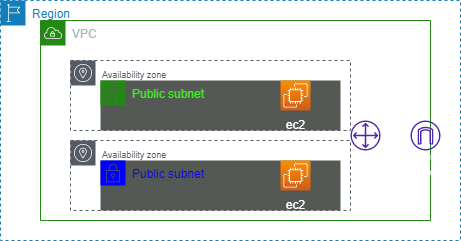

The diagram above was exported from draw.io. Its source (the exported page's mxGraphModel, read from the mxfile embedded in the PNG):
<mxGraphModel dx="704" dy="421" grid="1" gridSize="10" guides="1" tooltips="1" connect="1" arrows="1" fold="1" page="1" pageScale="1" pageWidth="827" pageHeight="1169" math="0" shadow="0">
  <root>
    <mxCell id="0" />
    <mxCell id="1" parent="0" />
    <mxCell id="zPLJGf8NmkI9tPlsRaPi-1" value="Region" style="points=[[0,0],[0.25,0],[0.5,0],[0.75,0],[1,0],[1,0.25],[1,0.5],[1,0.75],[1,1],[0.75,1],[0.5,1],[0.25,1],[0,1],[0,0.75],[0,0.5],[0,0.25]];outlineConnect=0;gradientColor=none;html=1;whiteSpace=wrap;fontSize=12;fontStyle=0;container=1;pointerEvents=0;collapsible=0;recursiveResize=0;shape=mxgraph.aws4.group;grIcon=mxgraph.aws4.group_region;strokeColor=#147EBA;fillColor=none;verticalAlign=top;align=left;spacingLeft=30;fontColor=#147EBA;dashed=1;" vertex="1" parent="1">
      <mxGeometry x="200" y="120" width="460" height="240" as="geometry" />
    </mxCell>
    <mxCell id="zPLJGf8NmkI9tPlsRaPi-2" value="VPC" style="points=[[0,0],[0.25,0],[0.5,0],[0.75,0],[1,0],[1,0.25],[1,0.5],[1,0.75],[1,1],[0.75,1],[0.5,1],[0.25,1],[0,1],[0,0.75],[0,0.5],[0,0.25]];outlineConnect=0;gradientColor=none;html=1;whiteSpace=wrap;fontSize=12;fontStyle=0;container=1;pointerEvents=0;collapsible=0;recursiveResize=0;shape=mxgraph.aws4.group;grIcon=mxgraph.aws4.group_vpc;strokeColor=#248814;fillColor=none;verticalAlign=top;align=left;spacingLeft=30;fontColor=#AAB7B8;dashed=0;" vertex="1" parent="zPLJGf8NmkI9tPlsRaPi-1">
      <mxGeometry x="40" y="20" width="390" height="200" as="geometry" />
    </mxCell>
    <mxCell id="zPLJGf8NmkI9tPlsRaPi-8" value="" style="group" vertex="1" connectable="0" parent="zPLJGf8NmkI9tPlsRaPi-2">
      <mxGeometry x="30" y="40" width="280" height="70" as="geometry" />
    </mxCell>
    <mxCell id="zPLJGf8NmkI9tPlsRaPi-3" value="&lt;font style=&quot;font-size: 9px;&quot;&gt;Availability zone&lt;/font&gt;" style="sketch=0;outlineConnect=0;gradientColor=none;html=1;whiteSpace=wrap;fontSize=12;fontStyle=0;shape=mxgraph.aws4.group;grIcon=mxgraph.aws4.group_availability_zone;strokeColor=#545B64;fillColor=none;verticalAlign=top;align=left;spacingLeft=30;fontColor=#545B64;dashed=1;" vertex="1" parent="zPLJGf8NmkI9tPlsRaPi-8">
      <mxGeometry width="280" height="70" as="geometry" />
    </mxCell>
    <mxCell id="zPLJGf8NmkI9tPlsRaPi-7" value="&lt;font color=&quot;#3fed23&quot;&gt;Public subnet&lt;/font&gt;" style="points=[[0,0],[0.25,0],[0.5,0],[0.75,0],[1,0],[1,0.25],[1,0.5],[1,0.75],[1,1],[0.75,1],[0.5,1],[0.25,1],[0,1],[0,0.75],[0,0.5],[0,0.25]];outlineConnect=0;gradientColor=none;html=1;whiteSpace=wrap;fontSize=12;fontStyle=0;container=1;pointerEvents=0;collapsible=0;recursiveResize=0;shape=mxgraph.aws4.group;grIcon=mxgraph.aws4.group_security_group;grStroke=0;strokeColor=#248814;fillColor=#555955;verticalAlign=top;align=left;spacingLeft=30;fontColor=#248814;dashed=0;" vertex="1" parent="zPLJGf8NmkI9tPlsRaPi-8">
      <mxGeometry x="30" y="20" width="240" height="50" as="geometry" />
    </mxCell>
    <mxCell id="zPLJGf8NmkI9tPlsRaPi-22" value="&lt;p style=&quot;line-height: 10%;&quot;&gt;&lt;font color=&quot;#ffffff&quot;&gt;ec2&lt;/font&gt;&lt;/p&gt;" style="sketch=0;points=[[0,0,0],[0.25,0,0],[0.5,0,0],[0.75,0,0],[1,0,0],[0,1,0],[0.25,1,0],[0.5,1,0],[0.75,1,0],[1,1,0],[0,0.25,0],[0,0.5,0],[0,0.75,0],[1,0.25,0],[1,0.5,0],[1,0.75,0]];outlineConnect=0;fontColor=#232F3E;gradientColor=#F78E04;gradientDirection=north;fillColor=#D05C17;strokeColor=#ffffff;dashed=0;verticalLabelPosition=bottom;verticalAlign=bottom;align=center;html=1;fontSize=12;fontStyle=0;shape=mxgraph.aws4.resourceIcon;resIcon=mxgraph.aws4.ec2;aspect=fixed;" vertex="1" parent="zPLJGf8NmkI9tPlsRaPi-8">
      <mxGeometry x="210" y="20" width="30" height="30" as="geometry" />
    </mxCell>
    <mxCell id="zPLJGf8NmkI9tPlsRaPi-9" value="" style="group" vertex="1" connectable="0" parent="zPLJGf8NmkI9tPlsRaPi-2">
      <mxGeometry x="30" y="120" width="280" height="70" as="geometry" />
    </mxCell>
    <mxCell id="zPLJGf8NmkI9tPlsRaPi-10" value="&lt;font style=&quot;font-size: 9px;&quot;&gt;Availability zone&lt;/font&gt;" style="sketch=0;outlineConnect=0;gradientColor=none;html=1;whiteSpace=wrap;fontSize=12;fontStyle=0;shape=mxgraph.aws4.group;grIcon=mxgraph.aws4.group_availability_zone;strokeColor=#545B64;fillColor=none;verticalAlign=top;align=left;spacingLeft=30;fontColor=#545B64;dashed=1;" vertex="1" parent="zPLJGf8NmkI9tPlsRaPi-9">
      <mxGeometry width="280" height="70" as="geometry" />
    </mxCell>
    <mxCell id="zPLJGf8NmkI9tPlsRaPi-11" value="&lt;font&gt;Public subnet&lt;/font&gt;" style="points=[[0,0],[0.25,0],[0.5,0],[0.75,0],[1,0],[1,0.25],[1,0.5],[1,0.75],[1,1],[0.75,1],[0.5,1],[0.25,1],[0,1],[0,0.75],[0,0.5],[0,0.25]];outlineConnect=0;gradientColor=none;html=1;whiteSpace=wrap;fontSize=12;fontStyle=0;container=1;pointerEvents=0;collapsible=0;recursiveResize=0;shape=mxgraph.aws4.group;grIcon=mxgraph.aws4.group_security_group;grStroke=0;strokeColor=#0000FF;fillColor=#555955;verticalAlign=top;align=left;spacingLeft=30;fontColor=#0000FF;dashed=0;" vertex="1" parent="zPLJGf8NmkI9tPlsRaPi-9">
      <mxGeometry x="30" y="20" width="240" height="50" as="geometry" />
    </mxCell>
    <mxCell id="zPLJGf8NmkI9tPlsRaPi-12" value="&lt;p style=&quot;line-height: 10%;&quot;&gt;&lt;font color=&quot;#ffffff&quot;&gt;ec2&lt;/font&gt;&lt;/p&gt;" style="sketch=0;points=[[0,0,0],[0.25,0,0],[0.5,0,0],[0.75,0,0],[1,0,0],[0,1,0],[0.25,1,0],[0.5,1,0],[0.75,1,0],[1,1,0],[0,0.25,0],[0,0.5,0],[0,0.75,0],[1,0.25,0],[1,0.5,0],[1,0.75,0]];outlineConnect=0;fontColor=#232F3E;gradientColor=#F78E04;gradientDirection=north;fillColor=#D05C17;strokeColor=#ffffff;dashed=0;verticalLabelPosition=bottom;verticalAlign=bottom;align=center;html=1;fontSize=12;fontStyle=0;aspect=fixed;shape=mxgraph.aws4.resourceIcon;resIcon=mxgraph.aws4.ec2;" vertex="1" parent="zPLJGf8NmkI9tPlsRaPi-9">
      <mxGeometry x="210" y="20" width="30" height="30" as="geometry" />
    </mxCell>
    <mxCell id="zPLJGf8NmkI9tPlsRaPi-13" value="&lt;p&gt;&lt;font style=&quot;font-size: 8px;&quot; color=&quot;#ffffff&quot;&gt;Router&lt;/font&gt;&lt;/p&gt;" style="sketch=0;outlineConnect=0;fontColor=#232F3E;gradientColor=none;fillColor=#4D27AA;strokeColor=none;dashed=0;verticalLabelPosition=bottom;verticalAlign=bottom;align=center;html=1;fontSize=12;fontStyle=0;aspect=fixed;pointerEvents=1;shape=mxgraph.aws4.customer_gateway;" vertex="1" parent="zPLJGf8NmkI9tPlsRaPi-2">
      <mxGeometry x="310" y="100" width="30" height="30" as="geometry" />
    </mxCell>
    <mxCell id="zPLJGf8NmkI9tPlsRaPi-15" value="&lt;font style=&quot;font-size: 8px;&quot; color=&quot;#ffffff&quot;&gt;Internet&lt;br&gt;Gateway&lt;br&gt;&lt;/font&gt;" style="sketch=0;outlineConnect=0;fontColor=#232F3E;gradientColor=none;fillColor=#4D27AA;strokeColor=none;dashed=0;verticalLabelPosition=bottom;verticalAlign=bottom;align=center;html=1;fontSize=12;fontStyle=0;aspect=fixed;pointerEvents=1;shape=mxgraph.aws4.internet_gateway;" vertex="1" parent="zPLJGf8NmkI9tPlsRaPi-1">
      <mxGeometry x="410" y="120" width="30" height="30" as="geometry" />
    </mxCell>
  </root>
</mxGraphModel>